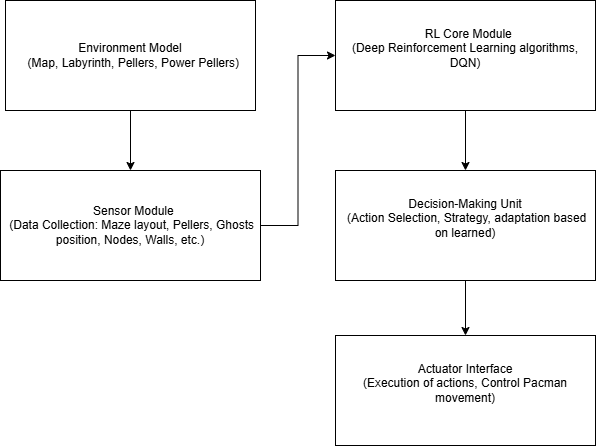

The diagram above was exported from draw.io. Its source (the exported page's mxGraphModel, read from the mxfile embedded in the PNG):
<mxGraphModel dx="1513" dy="660" grid="1" gridSize="10" guides="1" tooltips="1" connect="1" arrows="1" fold="1" page="1" pageScale="1" pageWidth="827" pageHeight="1169" math="0" shadow="0">
  <root>
    <mxCell id="0" />
    <mxCell id="1" parent="0" />
    <mxCell id="AFoklAnwysI-kZKJ39vY-7" style="edgeStyle=orthogonalEdgeStyle;rounded=0;orthogonalLoop=1;jettySize=auto;html=1;" edge="1" parent="1" source="AFoklAnwysI-kZKJ39vY-1" target="AFoklAnwysI-kZKJ39vY-2">
      <mxGeometry relative="1" as="geometry" />
    </mxCell>
    <mxCell id="AFoklAnwysI-kZKJ39vY-1" value="&lt;span style=&quot;background-color: transparent;&quot;&gt;Environment Model&lt;/span&gt;&lt;div&gt;&amp;nbsp; (Map, Labyrinth, Pellers,&amp;nbsp;&lt;span style=&quot;background-color: transparent; color: light-dark(rgb(0, 0, 0), rgb(255, 255, 255));&quot;&gt;Power Pellers)&lt;/span&gt;&lt;/div&gt;" style="rounded=0;whiteSpace=wrap;html=1;" vertex="1" parent="1">
      <mxGeometry x="130" y="140" width="250" height="110" as="geometry" />
    </mxCell>
    <mxCell id="AFoklAnwysI-kZKJ39vY-8" style="edgeStyle=orthogonalEdgeStyle;rounded=0;orthogonalLoop=1;jettySize=auto;html=1;entryX=0;entryY=0.5;entryDx=0;entryDy=0;" edge="1" parent="1" source="AFoklAnwysI-kZKJ39vY-2" target="AFoklAnwysI-kZKJ39vY-4">
      <mxGeometry relative="1" as="geometry" />
    </mxCell>
    <mxCell id="AFoklAnwysI-kZKJ39vY-2" value="&lt;div&gt;&amp;nbsp; Sensor Module&lt;/div&gt;&lt;div&gt;&lt;span style=&quot;background-color: transparent; color: light-dark(rgb(0, 0, 0), rgb(255, 255, 255));&quot;&gt;&amp;nbsp;(Data Collection: Maze layout,&amp;nbsp;&lt;/span&gt;&lt;span style=&quot;background-color: transparent; color: light-dark(rgb(0, 0, 0), rgb(255, 255, 255));&quot;&gt;Pellers, Ghosts position,&amp;nbsp;&lt;/span&gt;&lt;span style=&quot;background-color: transparent; color: light-dark(rgb(0, 0, 0), rgb(255, 255, 255));&quot;&gt;Nodes, Walls, etc.)&lt;/span&gt;&lt;/div&gt;" style="rounded=0;whiteSpace=wrap;html=1;" vertex="1" parent="1">
      <mxGeometry x="125" y="310" width="260" height="110" as="geometry" />
    </mxCell>
    <mxCell id="AFoklAnwysI-kZKJ39vY-9" style="edgeStyle=orthogonalEdgeStyle;rounded=0;orthogonalLoop=1;jettySize=auto;html=1;entryX=0.5;entryY=0;entryDx=0;entryDy=0;" edge="1" parent="1" source="AFoklAnwysI-kZKJ39vY-4" target="AFoklAnwysI-kZKJ39vY-5">
      <mxGeometry relative="1" as="geometry" />
    </mxCell>
    <mxCell id="AFoklAnwysI-kZKJ39vY-4" value="&lt;div&gt;&amp;nbsp;&amp;nbsp;RL Core Module&lt;/div&gt;&lt;div&gt;(Deep Reinforcement Learning&amp;nbsp;algorithms, DQN)&lt;/div&gt;&lt;div&gt;&lt;br&gt;&lt;/div&gt;" style="rounded=0;whiteSpace=wrap;html=1;" vertex="1" parent="1">
      <mxGeometry x="460" y="140" width="260" height="110" as="geometry" />
    </mxCell>
    <mxCell id="AFoklAnwysI-kZKJ39vY-10" style="edgeStyle=orthogonalEdgeStyle;rounded=0;orthogonalLoop=1;jettySize=auto;html=1;" edge="1" parent="1" source="AFoklAnwysI-kZKJ39vY-5" target="AFoklAnwysI-kZKJ39vY-6">
      <mxGeometry relative="1" as="geometry" />
    </mxCell>
    <mxCell id="AFoklAnwysI-kZKJ39vY-5" value="&lt;div&gt;&lt;span style=&quot;background-color: transparent;&quot;&gt;Decision-Making Unit&lt;/span&gt;&lt;/div&gt;&lt;div&gt;&lt;span style=&quot;background-color: transparent;&quot;&gt;&amp;nbsp;(&lt;/span&gt;&lt;span style=&quot;background-color: transparent;&quot;&gt;Action Selection, Strategy, a&lt;/span&gt;&lt;span style=&quot;background-color: transparent;&quot;&gt;daptation based on learned)&lt;/span&gt;&lt;/div&gt;&lt;div&gt;&lt;br&gt;&lt;/div&gt;" style="rounded=0;whiteSpace=wrap;html=1;" vertex="1" parent="1">
      <mxGeometry x="460" y="310" width="260" height="110" as="geometry" />
    </mxCell>
    <mxCell id="AFoklAnwysI-kZKJ39vY-6" value="&lt;div&gt;&lt;span style=&quot;background-color: transparent;&quot;&gt;Actuator Interface&lt;/span&gt;&lt;/div&gt;&lt;div&gt;&lt;span style=&quot;background-color: transparent;&quot;&gt;(Execution of actions,&amp;nbsp;&lt;/span&gt;&lt;span style=&quot;background-color: transparent;&quot;&gt;Control Pacman movement)&lt;/span&gt;&lt;/div&gt;&lt;div&gt;&lt;br&gt;&lt;/div&gt;" style="rounded=0;whiteSpace=wrap;html=1;" vertex="1" parent="1">
      <mxGeometry x="460" y="475" width="260" height="110" as="geometry" />
    </mxCell>
  </root>
</mxGraphModel>